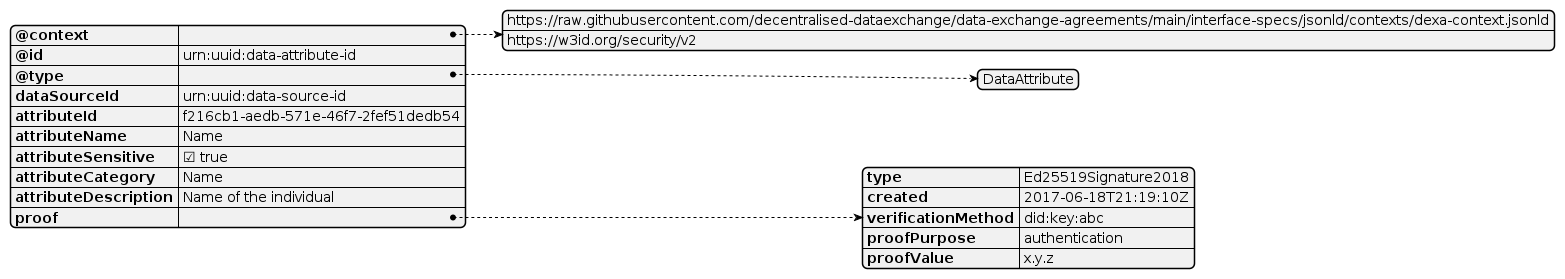

The diagram above was rendered by PlantUML. Its source (embedded in the PNG):
@startjson
{
    "@context": [
    "https://raw.githubusercontent.com/decentralised-dataexchange/data-exchange-agreements/main/interface-specs/jsonld/contexts/dexa-context.jsonld",
    "https://w3id.org/security/v2"
    ],
    "@id": "urn:uuid:data-attribute-id",
    "@type": [
    "DataAttribute"
    ],
    "dataSourceId": "urn:uuid:data-source-id",
    "attributeId": "f216cb1-aedb-571e-46f7-2fef51dedb54",
    "attributeName": "Name",
    "attributeSensitive": true,
    "attributeCategory": "Name",
    "attributeDescription": "Name of the individual",
    "proof": {
        "type": "Ed25519Signature2018",
        "created": "2017-06-18T21:19:10Z",
        "verificationMethod": "did:key:abc",
        "proofPurpose": "authentication",
        "proofValue": "x.y.z"
    }
}
@endjson